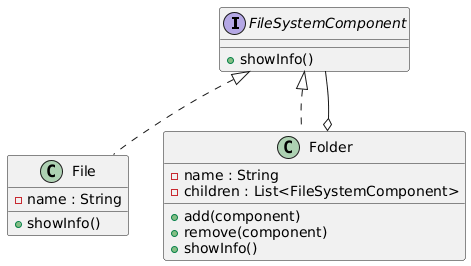

The diagram above was rendered by PlantUML. Its source (embedded in the PNG):
@startuml
interface FileSystemComponent {
    + showInfo()
}

class File {
    - name : String
    + showInfo()
}

class Folder {
    - name : String
    - children : List<FileSystemComponent>
    + add(component)
    + remove(component)
    + showInfo()
}

FileSystemComponent <|.. File
FileSystemComponent <|.. Folder
Folder o-- FileSystemComponent
@enduml